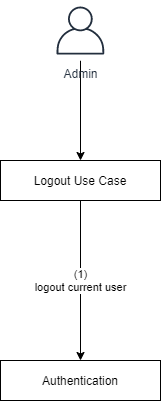

The diagram above was exported from draw.io. Its source (the exported page's mxGraphModel, read from the mxfile embedded in the PNG):
<mxGraphModel dx="1422" dy="822" grid="1" gridSize="10" guides="1" tooltips="1" connect="1" arrows="1" fold="1" page="0" pageScale="1" pageWidth="1169" pageHeight="827" math="0" shadow="0">
  <root>
    <mxCell id="0" />
    <mxCell id="1" parent="0" />
    <mxCell id="N8IVbzdt8_6jT1JL5vod-1" style="edgeStyle=orthogonalEdgeStyle;rounded=0;orthogonalLoop=1;jettySize=auto;html=1;entryX=0.5;entryY=0;entryDx=0;entryDy=0;" parent="1" source="N8IVbzdt8_6jT1JL5vod-2" target="N8IVbzdt8_6jT1JL5vod-5" edge="1">
      <mxGeometry relative="1" as="geometry" />
    </mxCell>
    <mxCell id="N8IVbzdt8_6jT1JL5vod-2" value="Admin" style="outlineConnect=0;fontColor=#232F3E;gradientColor=none;strokeColor=#232F3E;fillColor=#ffffff;dashed=0;verticalLabelPosition=bottom;verticalAlign=top;align=center;html=1;fontSize=12;fontStyle=0;aspect=fixed;shape=mxgraph.aws4.resourceIcon;resIcon=mxgraph.aws4.user;" parent="1" vertex="1">
      <mxGeometry x="170" width="60" height="60" as="geometry" />
    </mxCell>
    <mxCell id="N8IVbzdt8_6jT1JL5vod-3" value="&lt;div&gt;(1)&lt;/div&gt;logout current user" style="edgeStyle=orthogonalEdgeStyle;rounded=0;orthogonalLoop=1;jettySize=auto;html=1;exitX=0.5;exitY=1;exitDx=0;exitDy=0;curved=1;entryX=0.5;entryY=0;entryDx=0;entryDy=0;" parent="1" source="N8IVbzdt8_6jT1JL5vod-5" target="N8IVbzdt8_6jT1JL5vod-8" edge="1">
      <mxGeometry relative="1" as="geometry">
        <mxPoint as="offset" />
        <mxPoint x="30" y="290" as="targetPoint" />
      </mxGeometry>
    </mxCell>
    <mxCell id="N8IVbzdt8_6jT1JL5vod-5" value="Logout Use Case" style="rounded=0;whiteSpace=wrap;html=1;" parent="1" vertex="1">
      <mxGeometry x="120" y="160" width="160" height="40" as="geometry" />
    </mxCell>
    <mxCell id="N8IVbzdt8_6jT1JL5vod-8" value="Authentication" style="rounded=0;whiteSpace=wrap;html=1;" parent="1" vertex="1">
      <mxGeometry x="120" y="360" width="160" height="40" as="geometry" />
    </mxCell>
  </root>
</mxGraphModel>